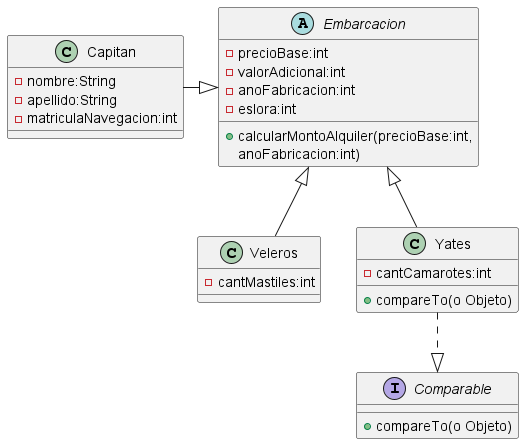

The diagram above was rendered by PlantUML. Its source (embedded in the PNG):
@startuml
'https://plantuml.com/sequence-diagram

abstract class Embarcacion {
-precioBase:int
-valorAdicional:int
-anoFabricacion:int
-eslora:int
+calcularMontoAlquiler(precioBase:int,
anoFabricacion:int)
}
Capitan -r-|> Embarcacion

class Capitan {
-nombre:String
-apellido:String
-matriculaNavegacion:int
}

class Veleros {
-cantMastiles:int
}
Veleros -u-|> Embarcacion

class Yates {
-cantCamarotes:int
+compareTo(o Objeto)
}
Yates -u-|> Embarcacion

Yates ..|> Comparable
interface Comparable {
+compareTo(o Objeto)
}
@enduml